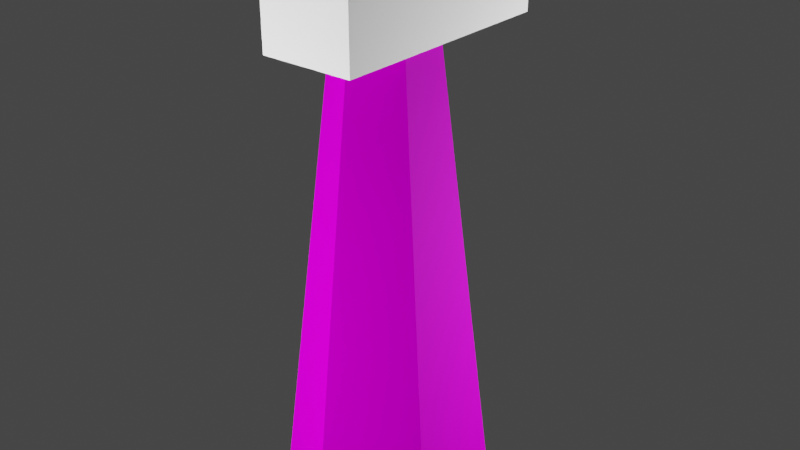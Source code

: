 # Source: wind_turbine.blend  (saved by Blender 2.93.20; exported with 4.5.12 LTS)
import bpy
from mathutils import Matrix  # noqa: F401  (used for matrix-valued properties, if any)

bpy.ops.wm.read_factory_settings(use_empty=True)
scene = bpy.context.scene
scene.name = 'Scene'

# ---- images (referenced by path relative to the original .blend; pixels are not part of the script)
import os
ASSET_DIR = os.environ.get("B2B_ASSET_DIR", "")  # directory of the original .blend (textures are referenced by path, not embedded)
HERE = os.path.dirname(os.path.abspath(__file__))  # packed textures are extracted next to this script under _unpacked/

def load_image(name, relpath, width, height, colorspace="sRGB"):
    """Load a texture the original file referenced (path relative to the .blend, or extracted next to this script)."""
    p = next((c for c in (os.path.join(HERE, relpath), os.path.join(ASSET_DIR, relpath)) if relpath and os.path.exists(c)), "")
    if p:
        img = bpy.data.images.load(p, check_existing=True)
        img.name = name
    else:  # same state as the original file: an image datablock whose file is absent (Cycles renders it pink)
        img = bpy.data.images.new(name, width, height)
        img.source = "FILE"
        img.filepath = "//" + (relpath or name)
    img.colorspace_settings.name = colorspace
    return img
img_metal_panels_009_basecolor_jpg = load_image('Metal_Panels_009_basecolor.jpg', 'Metal_Panels_009_basecolor.jpg', 1024, 1024, 'sRGB')
img_metal_panels_009_metallic_jpg = load_image('Metal_Panels_009_metallic.jpg', 'Metal_Panels_009_metallic.jpg', 1024, 1024, 'sRGB')
img_metal_panels_009_roughness_jpg = load_image('Metal_Panels_009_roughness.jpg', 'Metal_Panels_009_roughness.jpg', 1024, 1024, 'sRGB')

# ---- materials (node trees are filled in below, after node groups)
mat_main_material = bpy.data.materials.new('main_material')
mat_main_material.use_transparent_shadow = False
mat_main_material.preview_render_type = 'CUBE'

# ---- material node trees
mat_main_material.use_nodes = True; mat_main_material.node_tree.nodes.clear()
_N = mat_main_material.node_tree.nodes; _L = mat_main_material.node_tree.links
n0 = _N.new('ShaderNodeBsdfPrincipled'); n0.name = 'Principled BSDF'; n0.location = (10, 300)
n0.distribution = 'GGX'
n0.subsurface_method = 'BURLEY'
n0.inputs[3].default_value = 1.45
n0.inputs[27].default_value = (0.0, 0.0, 0.0, 1.0)
n0.inputs[28].default_value = 1.0
n1 = _N.new('ShaderNodeOutputMaterial'); n1.name = 'Material Output'; n1.location = (300, 300)
n2 = _N.new('ShaderNodeTexImage'); n2.name = 'Image Texture'; n2.location = (-280, 275)
n2.image = img_metal_panels_009_basecolor_jpg
n3 = _N.new('ShaderNodeTexImage'); n3.name = 'Image Texture.001'; n3.location = (-280, 200)
n3.image = img_metal_panels_009_metallic_jpg
n4 = _N.new('ShaderNodeTexImage'); n4.name = 'Image Texture.002'; n4.location = (-280, 125)
n4.image = img_metal_panels_009_roughness_jpg
_L.new(n0.outputs[0], n1.inputs[0])
_L.new(n2.outputs[0], n0.inputs[0])
_L.new(n3.outputs[1], n0.inputs[1])
_L.new(n4.outputs[1], n0.inputs[2])
n1.is_active_output = True

# ---- world
world_world = bpy.data.worlds.new('World'); scene.world = world_world
world_world.use_nodes = True; world_world.node_tree.nodes.clear()
_N = world_world.node_tree.nodes; _L = world_world.node_tree.links
n0 = _N.new('ShaderNodeOutputWorld'); n0.name = 'World Output'; n0.location = (300, 300)
n1 = _N.new('ShaderNodeBackground'); n1.name = 'Background'; n1.location = (10, 300)
n1.inputs[0].default_value = (0.05088, 0.05088, 0.05088, 1.0)
_L.new(n1.outputs[0], n0.inputs[0])
n0.is_active_output = True
world_world.color = (0.05088, 0.05088, 0.05088)
world_world.use_sun_shadow = False
world_world.sun_shadow_jitter_overblur = 0.0

# ---- lights
light_sun = bpy.data.lights.new('Sun', 'SUN')
light_sun.transmission_factor = 0.0
light_sun.energy = 1.0
light_sun.shadow_soft_size = 0.125
light_area = bpy.data.lights.new('Area', 'AREA')
light_area.transmission_factor = 0.0
light_area.energy = 275.0
light_area.shadow_soft_size = 1.0
light_area.shadow_maximum_resolution = 0.006
light_area.use_absolute_resolution = True
light_area.size = 1.0
light_area.size_y = 1.0
light_area_001 = bpy.data.lights.new('Area.001', 'AREA')
light_area_001.transmission_factor = 0.0
light_area_001.energy = 343.9
light_area_001.shadow_soft_size = 1.0
light_area_001.shadow_maximum_resolution = 0.006
light_area_001.use_absolute_resolution = True
light_area_001.size = 1.0
light_area_001.size_y = 1.0

# ---- meshes
me_circle_001 = bpy.data.meshes.new('Circle.001')
me_circle_001.from_pydata([(-2.561e-08, 0.6639, -1.5), (-0.5749, 0.3319, -1.5), (-0.5749, -0.3319, -1.5), (3.243e-08, -0.6639, -1.5), (0.5749, -0.3319, -1.5), (0.5749, 0.3319, -1.5), (-2.086e-08, 0.3, 1.5), (-0.2598, 0.15, 1.5), (-0.2598, -0.15, 1.5), (5.365e-09, -0.3, 1.5), (0.2598, -0.15, 1.5), (0.2598, 0.15, 1.5)], [], [(0, 6, 11, 5), (4, 10, 9, 3), (2, 8, 7, 1), (5, 11, 10, 4), (3, 9, 8, 2), (1, 7, 6, 0), (7, 8, 9, 10, 11, 6), (1, 0, 5, 4, 3, 2)])
_uv = me_circle_001.uv_layers.new(name='UVMap')
_uv.uv.foreach_set('vector', [0.1233, 0.7573, 0.1689, 0.0, 0.2443, 0.0, 0.2899, 0.7573, 0.6582, 0.0, 0.6125, 0.7573, 0.5372, 0.7573, 0.4915, 0.0, 0.4132, 0.0, 0.3675, 0.7573, 0.2922, 0.7573, 0.2465, 0.0, 0.6163, 0.7573, 0.662, 0.0, 0.7373, 0.0, 0.783, 0.7573, 0.1667, 0.0, 0.121, 0.7573, 0.04568, 0.7573, 0.0, 0.0, 0.3698, 0.7573, 0.4155, 0.0, 0.4908, 0.0, 0.5365, 0.7573, 0.787, 0.4614, 0.7248, 0.4255, 0.7248, 0.3537, 0.787, 0.3178, 0.8492, 0.3537, 0.8492, 0.4255, 1.0, 0.07945, 1.0, 0.2383, 0.8624, 0.3178, 0.7248, 0.2383, 0.7248, 0.07945, 0.8624, 0.0])
me_circle_001.materials.append(mat_main_material)
me_circle_001.use_remesh_fix_poles = True
me_circle_001.use_remesh_preserve_attributes = False
me_circle_001.update()
me_cube_001 = bpy.data.meshes.new('Cube.001')
me_cube_001.from_pydata([(-0.3, -0.7621, -0.3), (-0.3, -0.7621, 0.3), (-0.3, 0.7621, -0.3), (-0.3, 0.7621, 0.3), (0.3, -0.7621, -0.3), (0.3, -0.7621, 0.3), (0.3, 0.7621, -0.3), (0.3, 0.7621, 0.3)], [], [(0, 1, 3, 2), (2, 3, 7, 6), (6, 7, 5, 4), (4, 5, 1, 0), (2, 6, 4, 0), (7, 3, 1, 5)])
_uv = me_cube_001.uv_layers.new(name='UVMap')
_uv.uv.foreach_set('vector', [0.75, 0.6351, 0.5, 0.6351, 0.5, 0.0, 0.75, 0.0, 0.25, 0.6351, 0.25, 0.8851, 0.0, 0.8851, 2.98e-08, 0.6351, 1.0, 0.6351, 0.75, 0.6351, 0.75, 0.0, 1.0, 0.0, 0.5, 0.6351, 0.5, 0.8851, 0.25, 0.8851, 0.25, 0.6351, 5.96e-08, 0.0, 0.25, 0.0, 0.25, 0.6351, 0.0, 0.6351, 0.25, 0.0, 0.5, 0.0, 0.5, 0.6351, 0.25, 0.6351])
me_cube_001.use_remesh_fix_poles = True
me_cube_001.use_remesh_preserve_attributes = False
me_cube_001.update()

# ---- objects
ob_body = bpy.data.objects.new('body', me_circle_001)
ob_head = bpy.data.objects.new('head', me_cube_001)
ob_sun = bpy.data.objects.new('Sun', light_sun)
ob_area = bpy.data.objects.new('Area', light_area)
ob_area_001 = bpy.data.objects.new('Area.001', light_area_001)

# ---- transforms, parenting, visibility, modifiers, constraints
ob_body.location = (3.477e-08, 0.0, 0.0)
ob_head.location = (0.0, 0.1471, 1.74)
ob_sun.location = (-1.036, 1.894, 1.601)
ob_sun.rotation_euler = (-1.009, -0.4746, 0.6322)
ob_area.location = (1.87, 2.592, 0.0)
ob_area.rotation_euler = (10.85, 2.589, -7.013)
ob_area_001.location = (-1.122, -3.649, 0.0)
ob_area_001.rotation_euler = (1.635, 0.4141, -0.321)

# ---- collection membership
scene.collection.objects.link(ob_body)
scene.collection.objects.link(ob_head)
scene.collection.objects.link(ob_sun)
scene.collection.objects.link(ob_area)
scene.collection.objects.link(ob_area_001)

# ---- scene / render settings (as saved in the file)
scene.frame_start = 1; scene.frame_end = 250; scene.frame_set(0)
scene.render.engine = 'BLENDER_EEVEE_NEXT'
scene.cycles.use_denoising = False
scene.cycles.samples = 128
scene.cycles.sampling_pattern = 'TABULATED_SOBOL'
scene.cycles.use_adaptive_sampling = False
scene.cycles.use_light_tree = False
scene.view_settings.view_transform = 'Filmic'
bpy.context.view_layer.update()

# ---- added for rendering (the .blend has no active camera): camera
cam_auto = bpy.data.cameras.new('AutoCamera')
cam_auto.lens = 50.0
cam_auto.sensor_width = 36.0
cam_auto.clip_end = 1000.0
ob_auto_camera = bpy.data.objects.new('AutoCamera', cam_auto)
scene.collection.objects.link(ob_auto_camera)
ob_auto_camera.location = (3.73906, -4.36418, 3.26147)
ob_auto_camera.rotation_euler = (1.09748, -7.21219e-08, 0.694738)
scene.camera = ob_auto_camera
bpy.context.view_layer.update()
